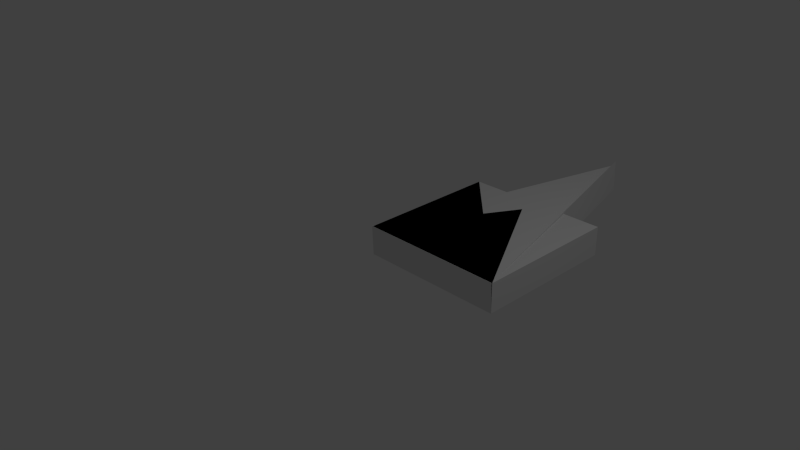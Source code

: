 # Source: Basic_Shapes.blend  (saved by Blender 2.76.0; exported with 4.5.12 LTS)
import bpy
from mathutils import Matrix  # noqa: F401  (used for matrix-valued properties, if any)

bpy.ops.wm.read_factory_settings(use_empty=True)
scene = bpy.context.scene
scene.name = 'Scene'

# ---- collections
col_collection_1 = bpy.data.collections.new('Collection 1'); scene.collection.children.link(col_collection_1)

# ---- world
world_world = bpy.data.worlds.new('World'); scene.world = world_world
world_world.color = (0.05088, 0.05088, 0.05088)
world_world.use_sun_shadow = False
world_world.sun_shadow_jitter_overblur = 0.0
world_world.cycles.sampling_method = 'MANUAL'
world_world.cycles.sample_map_resolution = 256

# ---- cameras
cam_camera = bpy.data.cameras.new('Camera')
cam_camera.clip_end = 100.0
cam_camera.lens = 35.0
cam_camera.sensor_width = 32.0
cam_camera.sensor_height = 18.0
cam_camera.ortho_scale = 7.314
cam_camera.dof.focus_distance = 0.0

# ---- lights
light_lamp = bpy.data.lights.new('Lamp', 'POINT')
light_lamp.transmission_factor = 0.0
light_lamp.cutoff_distance = 30.0
light_lamp.energy = 100.0
light_lamp.shadow_buffer_clip_start = 1.001
light_lamp.shadow_soft_size = 0.1
light_lamp.shadow_maximum_resolution = 0.006
light_lamp.use_absolute_resolution = True
light_lamp.cycles.use_multiple_importance_sampling = False

# ---- meshes
me_plane_003 = bpy.data.meshes.new('Plane.003')
me_plane_003.from_pydata([(0.0, 0.0, 0.0), (2.0, 0.0, 0.0), (0.9983, 3.873, 0.0), (0.998, 3.872, 0.05697), (1.989, -0.002946, 0.3998), (-0.01139, -0.002946, 0.3998), (0.9869, 3.87, 0.3998), (0.9866, 3.869, 0.4568)], [], [(0, 2, 3, 1), (5, 4, 7, 6), (0, 1, 4, 5), (3, 2, 6, 7), (2, 0, 5, 6), (1, 3, 7, 4)])
me_plane_003.use_remesh_preserve_volume = False
me_plane_003.use_remesh_preserve_attributes = False
me_plane_003.use_mirror_vertex_groups = False
me_plane_003.update()
me_plane_002 = bpy.data.meshes.new('Plane.002')
me_plane_002.from_pydata([(-1.0, -1.0, 0.0), (1.0, -1.0, 0.0), (2.384e-07, 0.7321, 0.0), (2.384e-07, 0.7321, 0.4), (-1.0, -1.0, 0.4), (1.0, -1.0, 0.4)], [], [(2, 0, 1), (3, 5, 4), (2, 1, 5, 3), (1, 0, 4, 5), (0, 2, 3, 4)])
me_plane_002.use_remesh_preserve_volume = False
me_plane_002.use_remesh_preserve_attributes = False
me_plane_002.use_mirror_vertex_groups = False
me_plane_002.update()
me_plane_001 = bpy.data.meshes.new('Plane.001')
me_plane_001.from_pydata([(-6.994e-08, 2.0, -3.02e-07), (2.0, -6.04e-08, -6.517e-07), (-6.994e-08, -6.04e-08, 3.283e-28), (2.0, -2.842e-14, 0.4), (6.04e-08, 2.0, 0.4), (6.04e-08, 0.0, 0.4)], [], [(0, 1, 2), (4, 5, 3), (2, 1, 3, 5), (1, 0, 4, 3), (0, 2, 5, 4)])
me_plane_001.use_remesh_preserve_volume = False
me_plane_001.use_remesh_preserve_attributes = False
me_plane_001.use_mirror_vertex_groups = False
me_plane_001.update()
me_plane = bpy.data.meshes.new('Plane')
me_plane.from_pydata([(0.0, 0.0, 0.0), (2.0, 0.0, 0.0), (0.0, 2.0, 0.0), (2.0, 2.0, 0.0), (0.0, 2.0, 0.4), (0.0, 0.0, 0.4), (2.0, 0.0, 0.4), (2.0, 2.0, 0.4)], [], [(1, 2, 3), (0, 2, 1), (6, 7, 4), (5, 6, 4), (2, 0, 5, 4), (3, 2, 4, 7), (0, 1, 6, 5), (1, 3, 7, 6)])
me_plane.use_remesh_preserve_volume = False
me_plane.use_remesh_preserve_attributes = False
me_plane.use_mirror_vertex_groups = False
me_plane.update()

# ---- objects
ob_200_is_triangle = bpy.data.objects.new('200_IS_Triangle', me_plane_003)
ob_200_eq_triangle = bpy.data.objects.new('200_EQ_Triangle', me_plane_002)
ob_200_rh_triangle = bpy.data.objects.new('200_RH_Triangle', me_plane_001)
ob_200_square = bpy.data.objects.new('200_Square', me_plane)
ob_lamp = bpy.data.objects.new('Lamp', light_lamp)
ob_camera = bpy.data.objects.new('Camera', cam_camera)

# ---- transforms, parenting, visibility, modifiers, constraints
ob_200_is_triangle.location = (0.0, 0.0, 0.0)
ob_200_is_triangle.lineart.crease_threshold = 0.0
ob_200_eq_triangle.location = (1.0, 1.0, 0.0)
ob_200_eq_triangle.hide_viewport = True
ob_200_eq_triangle.lineart.crease_threshold = 0.0
ob_200_rh_triangle.location = (0.0, 0.0, 0.0)
ob_200_rh_triangle.hide_viewport = True
ob_200_rh_triangle.lineart.crease_threshold = 0.0
ob_200_square.location = (0.0, 0.0, 0.0)
ob_200_square.hide_viewport = True
ob_200_square.lineart.crease_threshold = 0.0
ob_lamp.location = (4.076, 1.005, 5.904)
ob_lamp.rotation_euler = (0.6503, 0.05522, 1.866)
ob_lamp.lock_rotations_4d = False
ob_lamp.empty_display_type = 'ARROWS'
ob_lamp.color = (0.0, 0.0, 0.0, 0.0)
ob_lamp.lineart.crease_threshold = 0.0
ob_camera.location = (7.481, -6.508, 5.344)
ob_camera.rotation_euler = (1.109, 0.01082, 0.8149)
ob_camera.lock_rotations_4d = False
ob_camera.empty_display_type = 'ARROWS'
ob_camera.color = (0.0, 0.0, 0.0, 0.0)
ob_camera.display_type = 'WIRE'
ob_camera.lineart.crease_threshold = 0.0

# ---- collection membership
col_collection_1.objects.link(ob_200_is_triangle)
col_collection_1.objects.link(ob_200_eq_triangle)
col_collection_1.objects.link(ob_200_rh_triangle)
col_collection_1.objects.link(ob_200_square)
col_collection_1.objects.link(ob_lamp)
col_collection_1.objects.link(ob_camera)

# ---- scene / render settings (as saved in the file)
scene.camera = ob_camera
scene.frame_start = 1; scene.frame_end = 250; scene.frame_set(1)
scene.render.engine = 'CYCLES'
scene.render.resolution_percentage = 50
scene.render.dither_intensity = 0.0
scene.cycles.use_denoising = False
scene.cycles.samples = 10
scene.cycles.sampling_pattern = 'TABULATED_SOBOL'
scene.cycles.light_sampling_threshold = 0.0
scene.cycles.use_adaptive_sampling = False
scene.cycles.use_light_tree = False
scene.cycles.blur_glossy = 0.0
scene.cycles.pixel_filter_type = 'GAUSSIAN'
scene.cycles.sample_clamp_indirect = 0.0
scene.view_settings.view_transform = 'Standard'
bpy.context.view_layer.update()
